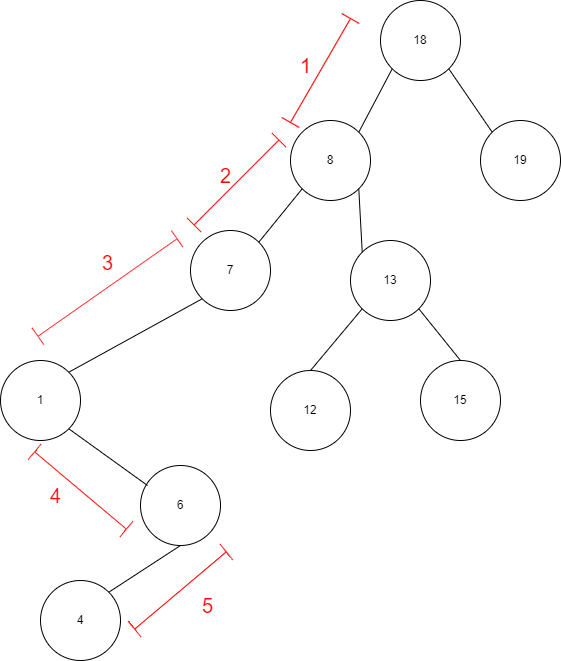

The diagram above was exported from draw.io. Its source (the exported page's mxGraphModel, read from the mxfile embedded in the PNG):
<mxGraphModel dx="2249" dy="786" grid="1" gridSize="10" guides="1" tooltips="1" connect="1" arrows="1" fold="1" page="1" pageScale="1" pageWidth="827" pageHeight="1169" math="0" shadow="0">
  <root>
    <mxCell id="0" />
    <mxCell id="1" parent="0" />
    <mxCell id="OVYw3IKnpKlR1QH0TTSP-42" value="18" style="ellipse;whiteSpace=wrap;html=1;aspect=fixed;" vertex="1" parent="1">
      <mxGeometry x="110" y="120" width="80" height="80" as="geometry" />
    </mxCell>
    <mxCell id="OVYw3IKnpKlR1QH0TTSP-43" value="19" style="ellipse;whiteSpace=wrap;html=1;aspect=fixed;" vertex="1" parent="1">
      <mxGeometry x="210" y="240" width="80" height="80" as="geometry" />
    </mxCell>
    <mxCell id="OVYw3IKnpKlR1QH0TTSP-44" value="8" style="ellipse;whiteSpace=wrap;html=1;aspect=fixed;" vertex="1" parent="1">
      <mxGeometry x="20" y="240" width="80" height="80" as="geometry" />
    </mxCell>
    <mxCell id="OVYw3IKnpKlR1QH0TTSP-46" value="13" style="ellipse;whiteSpace=wrap;html=1;aspect=fixed;" vertex="1" parent="1">
      <mxGeometry x="80" y="360" width="80" height="80" as="geometry" />
    </mxCell>
    <mxCell id="OVYw3IKnpKlR1QH0TTSP-47" value="7" style="ellipse;whiteSpace=wrap;html=1;aspect=fixed;" vertex="1" parent="1">
      <mxGeometry x="-80" y="350" width="80" height="80" as="geometry" />
    </mxCell>
    <mxCell id="OVYw3IKnpKlR1QH0TTSP-48" value="15" style="ellipse;whiteSpace=wrap;html=1;aspect=fixed;" vertex="1" parent="1">
      <mxGeometry x="150" y="480" width="80" height="80" as="geometry" />
    </mxCell>
    <mxCell id="OVYw3IKnpKlR1QH0TTSP-49" value="12" style="ellipse;whiteSpace=wrap;html=1;aspect=fixed;" vertex="1" parent="1">
      <mxGeometry y="490" width="80" height="80" as="geometry" />
    </mxCell>
    <mxCell id="OVYw3IKnpKlR1QH0TTSP-51" value="1" style="ellipse;whiteSpace=wrap;html=1;aspect=fixed;" vertex="1" parent="1">
      <mxGeometry x="-270" y="480" width="80" height="80" as="geometry" />
    </mxCell>
    <mxCell id="OVYw3IKnpKlR1QH0TTSP-52" value="6" style="ellipse;whiteSpace=wrap;html=1;aspect=fixed;" vertex="1" parent="1">
      <mxGeometry x="-130" y="585" width="80" height="80" as="geometry" />
    </mxCell>
    <mxCell id="OVYw3IKnpKlR1QH0TTSP-53" value="4" style="ellipse;whiteSpace=wrap;html=1;aspect=fixed;" vertex="1" parent="1">
      <mxGeometry x="-230" y="700" width="80" height="80" as="geometry" />
    </mxCell>
    <mxCell id="OVYw3IKnpKlR1QH0TTSP-54" value="" style="endArrow=none;html=1;rounded=0;entryX=0;entryY=1;entryDx=0;entryDy=0;exitX=1;exitY=0;exitDx=0;exitDy=0;" edge="1" parent="1" source="OVYw3IKnpKlR1QH0TTSP-44" target="OVYw3IKnpKlR1QH0TTSP-42">
      <mxGeometry width="50" height="50" relative="1" as="geometry">
        <mxPoint x="110" y="300" as="sourcePoint" />
        <mxPoint x="160" y="250" as="targetPoint" />
      </mxGeometry>
    </mxCell>
    <mxCell id="OVYw3IKnpKlR1QH0TTSP-55" value="" style="endArrow=none;html=1;rounded=0;entryX=1;entryY=1;entryDx=0;entryDy=0;exitX=0;exitY=0;exitDx=0;exitDy=0;" edge="1" parent="1" source="OVYw3IKnpKlR1QH0TTSP-43" target="OVYw3IKnpKlR1QH0TTSP-42">
      <mxGeometry width="50" height="50" relative="1" as="geometry">
        <mxPoint x="98.28427124746213" y="261.71572875253787" as="sourcePoint" />
        <mxPoint x="131.71572875253787" y="198.28427124746213" as="targetPoint" />
      </mxGeometry>
    </mxCell>
    <mxCell id="OVYw3IKnpKlR1QH0TTSP-56" value="" style="endArrow=none;html=1;rounded=0;entryX=0;entryY=1;entryDx=0;entryDy=0;exitX=1;exitY=0;exitDx=0;exitDy=0;" edge="1" parent="1" source="OVYw3IKnpKlR1QH0TTSP-47" target="OVYw3IKnpKlR1QH0TTSP-44">
      <mxGeometry width="50" height="50" relative="1" as="geometry">
        <mxPoint x="108.28427124746213" y="271.71572875253787" as="sourcePoint" />
        <mxPoint x="141.71572875253787" y="208.28427124746213" as="targetPoint" />
      </mxGeometry>
    </mxCell>
    <mxCell id="OVYw3IKnpKlR1QH0TTSP-57" value="" style="endArrow=none;html=1;rounded=0;entryX=0;entryY=1;entryDx=0;entryDy=0;exitX=1;exitY=0;exitDx=0;exitDy=0;" edge="1" parent="1" source="OVYw3IKnpKlR1QH0TTSP-51" target="OVYw3IKnpKlR1QH0TTSP-47">
      <mxGeometry width="50" height="50" relative="1" as="geometry">
        <mxPoint x="-220" y="490" as="sourcePoint" />
        <mxPoint x="-80.00427124746213" y="430.00427124746216" as="targetPoint" />
      </mxGeometry>
    </mxCell>
    <mxCell id="OVYw3IKnpKlR1QH0TTSP-58" value="" style="endArrow=none;html=1;rounded=0;entryX=0.088;entryY=0.25;entryDx=0;entryDy=0;exitX=1;exitY=1;exitDx=0;exitDy=0;entryPerimeter=0;" edge="1" parent="1" source="OVYw3IKnpKlR1QH0TTSP-51" target="OVYw3IKnpKlR1QH0TTSP-52">
      <mxGeometry width="50" height="50" relative="1" as="geometry">
        <mxPoint x="-210" y="500" as="sourcePoint" />
        <mxPoint x="-58.28427124746213" y="428.28427124746213" as="targetPoint" />
      </mxGeometry>
    </mxCell>
    <mxCell id="OVYw3IKnpKlR1QH0TTSP-59" value="" style="endArrow=none;html=1;rounded=0;entryX=0.5;entryY=1;entryDx=0;entryDy=0;exitX=1;exitY=0;exitDx=0;exitDy=0;" edge="1" parent="1" source="OVYw3IKnpKlR1QH0TTSP-53" target="OVYw3IKnpKlR1QH0TTSP-52">
      <mxGeometry width="50" height="50" relative="1" as="geometry">
        <mxPoint x="-211.71572875253787" y="558.2842712474621" as="sourcePoint" />
        <mxPoint x="-132.96000000000004" y="590" as="targetPoint" />
      </mxGeometry>
    </mxCell>
    <mxCell id="OVYw3IKnpKlR1QH0TTSP-60" value="" style="endArrow=none;html=1;rounded=0;entryX=0.5;entryY=0;entryDx=0;entryDy=0;exitX=0;exitY=1;exitDx=0;exitDy=0;" edge="1" parent="1" source="OVYw3IKnpKlR1QH0TTSP-46" target="OVYw3IKnpKlR1QH0TTSP-49">
      <mxGeometry width="50" height="50" relative="1" as="geometry">
        <mxPoint x="-201.71572875253787" y="568.2842712474621" as="sourcePoint" />
        <mxPoint x="-122.96000000000004" y="600" as="targetPoint" />
      </mxGeometry>
    </mxCell>
    <mxCell id="OVYw3IKnpKlR1QH0TTSP-61" value="" style="endArrow=none;html=1;rounded=0;entryX=0.5;entryY=0;entryDx=0;entryDy=0;exitX=1;exitY=1;exitDx=0;exitDy=0;" edge="1" parent="1" source="OVYw3IKnpKlR1QH0TTSP-46" target="OVYw3IKnpKlR1QH0TTSP-48">
      <mxGeometry width="50" height="50" relative="1" as="geometry">
        <mxPoint x="181.71572875253787" y="428.28427124746213" as="sourcePoint" />
        <mxPoint x="130" y="490" as="targetPoint" />
      </mxGeometry>
    </mxCell>
    <mxCell id="OVYw3IKnpKlR1QH0TTSP-62" value="" style="endArrow=none;html=1;rounded=0;entryX=0;entryY=0;entryDx=0;entryDy=0;exitX=1;exitY=1;exitDx=0;exitDy=0;" edge="1" parent="1" source="OVYw3IKnpKlR1QH0TTSP-44" target="OVYw3IKnpKlR1QH0TTSP-46">
      <mxGeometry width="50" height="50" relative="1" as="geometry">
        <mxPoint x="191.71572875253787" y="438.28427124746213" as="sourcePoint" />
        <mxPoint x="140" y="500" as="targetPoint" />
      </mxGeometry>
    </mxCell>
    <mxCell id="OVYw3IKnpKlR1QH0TTSP-63" value="" style="shape=crossbar;whiteSpace=wrap;html=1;rounded=1;rotation=-60;fontColor=#FF0303;strokeColor=#FF0303;" vertex="1" parent="1">
      <mxGeometry x="-10" y="180" width="120" height="20" as="geometry" />
    </mxCell>
    <mxCell id="OVYw3IKnpKlR1QH0TTSP-65" value="" style="shape=crossbar;whiteSpace=wrap;html=1;rounded=1;rotation=-45;fontColor=#FF0303;strokeColor=#FF2424;" vertex="1" parent="1">
      <mxGeometry x="-94" y="292" width="120" height="20" as="geometry" />
    </mxCell>
    <mxCell id="OVYw3IKnpKlR1QH0TTSP-66" value="" style="shape=crossbar;whiteSpace=wrap;html=1;rounded=1;rotation=-35;fontColor=#FF0303;strokeColor=#FF2424;" vertex="1" parent="1">
      <mxGeometry x="-248.07" y="397.07" width="170" height="20" as="geometry" />
    </mxCell>
    <mxCell id="OVYw3IKnpKlR1QH0TTSP-67" value="" style="shape=crossbar;whiteSpace=wrap;html=1;rounded=1;rotation=40;fontColor=#FF0303;strokeColor=#FF2424;" vertex="1" parent="1">
      <mxGeometry x="-250" y="600" width="120" height="20" as="geometry" />
    </mxCell>
    <mxCell id="OVYw3IKnpKlR1QH0TTSP-68" value="" style="shape=crossbar;whiteSpace=wrap;html=1;rounded=1;rotation=-40;fontColor=#FF0303;strokeColor=#FF2424;" vertex="1" parent="1">
      <mxGeometry x="-150" y="700" width="120" height="20" as="geometry" />
    </mxCell>
    <mxCell id="OVYw3IKnpKlR1QH0TTSP-69" value="1" style="text;html=1;align=center;verticalAlign=middle;resizable=0;points=[];autosize=1;strokeColor=none;fillColor=none;fontSize=21;fontColor=#FF0303;" vertex="1" parent="1">
      <mxGeometry x="20" y="170" width="30" height="30" as="geometry" />
    </mxCell>
    <mxCell id="OVYw3IKnpKlR1QH0TTSP-70" value="2&lt;br style=&quot;font-size: 20px;&quot;&gt;" style="text;html=1;align=center;verticalAlign=middle;resizable=0;points=[];autosize=1;strokeColor=none;fillColor=none;fontSize=20;fontColor=#FF0303;" vertex="1" parent="1">
      <mxGeometry x="-60" y="280" width="30" height="30" as="geometry" />
    </mxCell>
    <mxCell id="OVYw3IKnpKlR1QH0TTSP-71" value="3" style="text;html=1;align=center;verticalAlign=middle;resizable=0;points=[];autosize=1;strokeColor=none;fillColor=none;fontSize=20;fontColor=#FF0303;" vertex="1" parent="1">
      <mxGeometry x="-178.07" y="367.07" width="30" height="30" as="geometry" />
    </mxCell>
    <mxCell id="OVYw3IKnpKlR1QH0TTSP-72" value="4" style="text;html=1;align=center;verticalAlign=middle;resizable=0;points=[];autosize=1;strokeColor=none;fillColor=none;fontSize=20;fontColor=#FF0303;" vertex="1" parent="1">
      <mxGeometry x="-230" y="600" width="30" height="30" as="geometry" />
    </mxCell>
    <mxCell id="OVYw3IKnpKlR1QH0TTSP-73" value="5" style="text;html=1;align=center;verticalAlign=middle;resizable=0;points=[];autosize=1;strokeColor=none;fillColor=none;fontSize=20;fontColor=#FF0303;" vertex="1" parent="1">
      <mxGeometry x="-78.07" y="710" width="30" height="30" as="geometry" />
    </mxCell>
  </root>
</mxGraphModel>